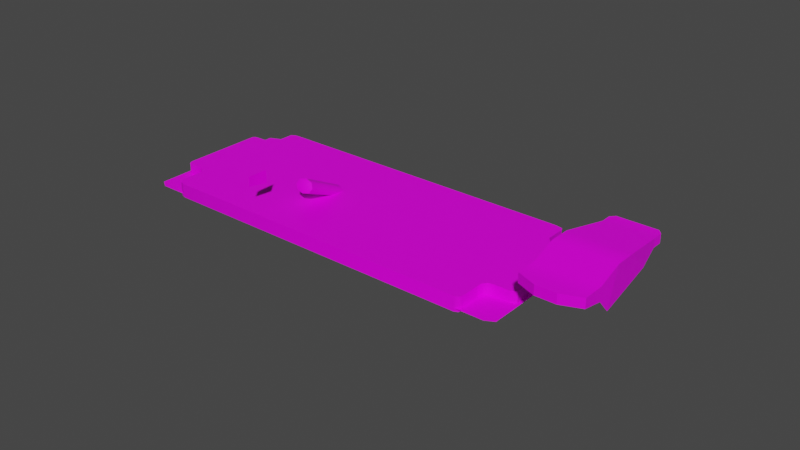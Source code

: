 # Source: untitled.blend  (saved by Blender 2.83.19; exported with 4.5.12 LTS)
import bpy
from mathutils import Matrix  # noqa: F401  (used for matrix-valued properties, if any)

bpy.ops.wm.read_factory_settings(use_empty=True)
scene = bpy.context.scene
scene.name = 'Scene'

# ---- collections
col_collection = bpy.data.collections.new('Collection'); scene.collection.children.link(col_collection)

# ---- images (referenced by path relative to the original .blend; pixels are not part of the script)
import os
ASSET_DIR = os.environ.get("B2B_ASSET_DIR", "")  # directory of the original .blend (textures are referenced by path, not embedded)
HERE = os.path.dirname(os.path.abspath(__file__))  # packed textures are extracted next to this script under _unpacked/

def load_image(name, relpath, width, height, colorspace="sRGB"):
    """Load a texture the original file referenced (path relative to the .blend, or extracted next to this script)."""
    p = next((c for c in (os.path.join(HERE, relpath), os.path.join(ASSET_DIR, relpath)) if relpath and os.path.exists(c)), "")
    if p:
        img = bpy.data.images.load(p, check_existing=True)
        img.name = name
    else:  # same state as the original file: an image datablock whose file is absent (Cycles renders it pink)
        img = bpy.data.images.new(name, width, height)
        img.source = "FILE"
        img.filepath = "//" + (relpath or name)
    img.colorspace_settings.name = colorspace
    return img
img_all_cockpit_atlas_0_jpg = load_image('all-cockpit-atlas-0.jpg', 'all-cockpit-atlas-0.jpg', 1024, 1024, 'sRGB')

# ---- materials (node trees are filled in below, after node groups)
mat_ac3dmat16_001 = bpy.data.materials.new('ac3dmat16.001')
mat_ac3dmat16_001.use_transparent_shadow = False
mat_ac3dmat16_001.diffuse_color = (1.0, 1.0, 1.0, 1.0)
mat_ac3dmat16_001.roughness = 1.0
mat_ac3dmat16_001.specular_intensity = 0.2

# ---- node groups
ng_auto_smooth = bpy.data.node_groups.new('Auto Smooth', 'GeometryNodeTree')
_s = ng_auto_smooth.interface.new_socket(name='Geometry', in_out='OUTPUT', socket_type='NodeSocketGeometry')
_s = ng_auto_smooth.interface.new_socket(name='Geometry', in_out='INPUT', socket_type='NodeSocketGeometry')
_s = ng_auto_smooth.interface.new_socket(name='Angle', in_out='INPUT', socket_type='NodeSocketFloat')
_s.subtype = 'ANGLE'
_s.min_value = 0.0
_s.max_value = 3.142
ng_auto_smooth.is_modifier = True
_N = ng_auto_smooth.nodes; _L = ng_auto_smooth.links
n0 = _N.new('NodeGroupOutput'); n0.name = 'Group Output'; n0.location = (480, -100)
n1 = _N.new('NodeGroupInput'); n1.name = 'Group Input'; n1.location = (-420, -300)
n2 = _N.new('NodeGroupInput'); n2.name = 'Group Input.001'; n2.location = (-60, -100)
n3 = _N.new('GeometryNodeSetShadeSmooth'); n3.name = 'Set Shade Smooth'; n3.location = (120, -100)
n3.domain = 'EDGE'
n4 = _N.new('GeometryNodeSetShadeSmooth'); n4.name = 'Set Shade Smooth.001'; n4.location = (300, -100)
n5 = _N.new('GeometryNodeInputMeshEdgeAngle'); n5.name = 'Edge Angle'; n5.location = (-420, -220)
n6 = _N.new('GeometryNodeInputEdgeSmooth'); n6.name = 'Is Edge Smooth'; n6.location = (-60, -160)
n7 = _N.new('GeometryNodeInputShadeSmooth'); n7.name = 'Is Face Smooth'; n7.location = (-240, -340)
n8 = _N.new('FunctionNodeBooleanMath'); n8.name = 'Boolean Math'; n8.location = (-60, -220)
n9 = _N.new('FunctionNodeCompare'); n9.name = 'Compare'; n9.location = (-240, -180)
n9.operation = 'LESS_EQUAL'
_L.new(n5.outputs[0], n9.inputs[0])
_L.new(n4.outputs[0], n0.inputs[0])
_L.new(n1.outputs[1], n9.inputs[1])
_L.new(n9.outputs[0], n8.inputs[0])
_L.new(n7.outputs[0], n8.inputs[1])
_L.new(n2.outputs[0], n3.inputs[0])
_L.new(n6.outputs[0], n3.inputs[1])
_L.new(n3.outputs[0], n4.inputs[0])
_L.new(n8.outputs[0], n3.inputs[2])
n0.is_active_output = True

# ---- material node trees
mat_ac3dmat16_001.use_nodes = True; mat_ac3dmat16_001.node_tree.nodes.clear()
_N = mat_ac3dmat16_001.node_tree.nodes; _L = mat_ac3dmat16_001.node_tree.links
n0 = _N.new('ShaderNodeBsdfPrincipled'); n0.name = 'Principled BSDF'; n0.location = (10, 300)
n0.distribution = 'GGX'
n0.subsurface_method = 'BURLEY'
n0.inputs[3].default_value = 1.45
n0.inputs[13].default_value = 0.2
n0.inputs[27].default_value = (0.0, 0.0, 0.0, 1.0)
n0.inputs[28].default_value = 1.0
n1 = _N.new('ShaderNodeOutputMaterial'); n1.name = 'Material Output'; n1.location = (300, 300)
n2 = _N.new('ShaderNodeTexImage'); n2.name = 'Image Texture'; n2.location = (0, 0)
n2.image = img_all_cockpit_atlas_0_jpg
_L.new(n0.outputs[0], n1.inputs[0])
_L.new(n2.outputs[0], n0.inputs[0])
n1.is_active_output = True

# ---- world
world_world = bpy.data.worlds.new('World'); scene.world = world_world
world_world.use_nodes = True; world_world.node_tree.nodes.clear()
_N = world_world.node_tree.nodes; _L = world_world.node_tree.links
n0 = _N.new('ShaderNodeOutputWorld'); n0.name = 'World Output'; n0.location = (300, 300)
n1 = _N.new('ShaderNodeBackground'); n1.name = 'Background'; n1.location = (10, 300)
n1.inputs[0].default_value = (0.05088, 0.05088, 0.05088, 1.0)
_L.new(n1.outputs[0], n0.inputs[0])
n0.is_active_output = True
world_world.color = (0.05088, 0.05088, 0.05088)
world_world.use_sun_shadow = False
world_world.sun_shadow_jitter_overblur = 0.0

# ---- meshes
me_htp_panel_mesh = bpy.data.meshes.new('htp_panel.mesh')
me_htp_panel_mesh.from_pydata([(0.02572, 0.03181, -0.06274), (0.02734, 0.03033, -0.05995), (0.02725, -0.03283, 0.05882), (0.02534, -0.03423, 0.06146), (-0.02568, -0.03423, 0.06146), (-0.0273, -0.0325, 0.0582), (-0.0274, 0.03041, -0.06011), (-0.02549, 0.03173, -0.06259), (-0.0272, -0.02428, 0.051), (-0.02701, -0.02505, 0.05243), (-0.02624, -0.02573, 0.05371), (-0.01869, -0.02581, 0.05387), (-0.01763, -0.02623, 0.05466), (-0.01676, -0.02708, 0.05626), (-0.01666, -0.0292, 0.06024), (-0.01647, -0.02979, 0.06136), (-0.0157, -0.03022, 0.06216), (0.01331, -0.0303, 0.06232), (0.01447, -0.03005, 0.06184), (0.01496, -0.0292, 0.06024), (0.01476, -0.02742, 0.0569), (0.01563, -0.0264, 0.05498), (0.0167, -0.02598, 0.05419), (0.02008, -0.02598, 0.05419), (0.02572, -0.02598, 0.05419), (0.02678, -0.02547, 0.05323), (0.02736, -0.02462, 0.05163), (0.02736, 0.02895, -0.04913), (0.02678, 0.02955, -0.05024), (0.02572, 0.0298, -0.05072), (0.02008, 0.0298, -0.05072), (0.01699, 0.0298, -0.05072), (0.01534, 0.03046, -0.05196), (0.01496, 0.03167, -0.05423), (0.01496, 0.03353, -0.05774), (0.01447, 0.03438, -0.05933), (0.01389, 0.03472, -0.05997), (-0.01512, 0.03472, -0.05997), (-0.01599, 0.03429, -0.05917), (-0.01628, 0.03345, -0.05758), (-0.01628, 0.03124, -0.05343), (-0.01724, 0.03022, -0.05152), (-0.01879, 0.02963, -0.0504), (-0.02585, 0.02963, -0.0504), (-0.02682, 0.02938, -0.04993), (-0.0273, 0.02819, -0.04769), (-0.0272, -0.0287, 0.04865), (-0.02701, -0.02946, 0.05008), (-0.02624, -0.03014, 0.05136), (-0.01869, -0.03022, 0.05152), (-0.01763, -0.03065, 0.05232), (-0.01676, -0.0315, 0.05391), (-0.01666, -0.03362, 0.0579), (-0.01647, -0.03421, 0.05901), (-0.0157, -0.03463, 0.05981), (0.01331, -0.03472, 0.05997), (0.01447, -0.03446, 0.05949), (0.01496, -0.03362, 0.0579), (0.01476, -0.03184, 0.05455), (0.01563, -0.03082, 0.05264), (0.0167, -0.03039, 0.05184), (0.02008, -0.03039, 0.05184), (0.02572, -0.03039, 0.05184), (0.02678, -0.02989, 0.05088), (0.02736, -0.02904, 0.04929), (0.02736, 0.02454, -0.05148), (0.02678, 0.02513, -0.05259), (0.02572, 0.02539, -0.05307), (0.02008, 0.02539, -0.05307), (0.01699, 0.02539, -0.05307), (0.01534, 0.02605, -0.05431), (0.01496, 0.02725, -0.05658), (0.01496, 0.02912, -0.06008), (0.01447, 0.02996, -0.06168), (0.01389, 0.0303, -0.06232), (-0.01512, 0.0303, -0.06232), (-0.01599, 0.02988, -0.06152), (-0.01628, 0.02903, -0.05993), (-0.01628, 0.02683, -0.05578), (-0.01724, 0.02581, -0.05387), (-0.01879, 0.02522, -0.05275), (-0.02585, 0.02522, -0.05275), (-0.02682, 0.02496, -0.05227), (-0.0273, 0.02378, -0.05004)], [], [(7, 6, 5, 4, 3, 2, 1, 0), (42, 11, 31), (42, 31, 32), (41, 42, 32), (11, 22, 31), (12, 22, 11), (12, 21, 22), (22, 23, 31), (30, 31, 23), (41, 32, 33), (41, 33, 40), (21, 12, 13), (13, 20, 21), (23, 27, 30), (23, 26, 27), (26, 23, 24), (30, 27, 29), (8, 11, 42), (8, 42, 45), (40, 33, 36), (40, 36, 37), (33, 34, 36), (40, 37, 39), (45, 42, 43), (11, 8, 10), (16, 20, 13), (16, 17, 20), (17, 19, 20), (43, 44, 45), (37, 38, 39), (34, 35, 36), (27, 28, 29), (24, 25, 26), (17, 18, 19), (46, 9, 8), (9, 46, 47), (47, 10, 9), (10, 47, 48), (10, 49, 11), (49, 10, 48), (11, 50, 12), (50, 11, 49), (50, 13, 12), (13, 50, 51), (51, 14, 13), (14, 51, 52), (52, 15, 14), (15, 52, 53), (15, 54, 16), (54, 15, 53), (16, 55, 17), (55, 16, 54), (17, 56, 18), (56, 17, 55), (56, 19, 18), (19, 56, 57), (57, 20, 19), (20, 57, 58), (58, 21, 20), (21, 58, 59), (21, 60, 22), (60, 21, 59), (22, 61, 23), (61, 22, 60), (23, 62, 24), (62, 23, 61), (24, 63, 25), (63, 24, 62), (63, 26, 25), (26, 63, 64), (64, 27, 26), (27, 64, 65), (65, 28, 27), (28, 65, 66), (67, 28, 66), (28, 67, 29), (68, 29, 67), (29, 68, 30), (69, 30, 68), (30, 69, 31), (70, 31, 69), (31, 70, 32), (70, 33, 32), (33, 70, 71), (71, 34, 33), (34, 71, 72), (72, 35, 34), (35, 72, 73), (74, 35, 73), (35, 74, 36), (75, 36, 74), (36, 75, 37), (76, 37, 75), (37, 76, 38), (76, 39, 38), (39, 76, 77), (77, 40, 39), (40, 77, 78), (78, 41, 40), (41, 78, 79), (80, 41, 79), (41, 80, 42), (81, 42, 80), (42, 81, 43), (82, 43, 81), (43, 82, 44), (82, 45, 44), (45, 82, 83), (83, 8, 45), (8, 83, 46), (10, 8, 9), (16, 14, 15), (16, 13, 14)])
me_htp_panel_mesh.polygons.foreach_set('use_smooth', [True] * 113)
_uv = me_htp_panel_mesh.uv_layers.new(name='UVMap')
_uv.uv.foreach_set('vector', [0.561, 0.3709, 0.5585, 0.373, 0.4403, 0.3729, 0.4371, 0.3711, 0.4371, 0.3143, 0.4397, 0.3122, 0.5583, 0.3121, 0.5611, 0.3139, 0.5507, 0.3641, 0.4481, 0.364, 0.5511, 0.3249, 0.5507, 0.3641, 0.5511, 0.3249, 0.5523, 0.3267, 0.5518, 0.3624, 0.5507, 0.3641, 0.5523, 0.3267, 0.4481, 0.364, 0.4478, 0.3252, 0.5511, 0.3249, 0.4473, 0.3628, 0.4478, 0.3252, 0.4481, 0.364, 0.4473, 0.3628, 0.447, 0.3264, 0.4478, 0.3252, 0.4478, 0.3252, 0.4478, 0.3215, 0.5511, 0.3249, 0.5511, 0.3215, 0.5511, 0.3249, 0.4478, 0.3215, 0.5518, 0.3624, 0.5523, 0.3267, 0.5545, 0.3271, 0.5518, 0.3624, 0.5545, 0.3271, 0.5537, 0.3613, 0.447, 0.3264, 0.4473, 0.3628, 0.4458, 0.3619, 0.4458, 0.3619, 0.4452, 0.3273, 0.447, 0.3264, 0.4478, 0.3215, 0.5495, 0.3135, 0.5511, 0.3215, 0.4478, 0.3215, 0.4503, 0.3135, 0.5495, 0.3135, 0.4503, 0.3135, 0.4478, 0.3215, 0.4478, 0.3153, 0.5511, 0.3215, 0.5495, 0.3135, 0.5511, 0.3153, 0.451, 0.3733, 0.4481, 0.364, 0.5507, 0.3641, 0.451, 0.3733, 0.5507, 0.3641, 0.5481, 0.3734, 0.5537, 0.3613, 0.5545, 0.3271, 0.5602, 0.3283, 0.5537, 0.3613, 0.5602, 0.3283, 0.5602, 0.3601, 0.5545, 0.3271, 0.558, 0.3271, 0.5602, 0.3283, 0.5537, 0.3613, 0.5602, 0.3601, 0.5578, 0.3613, 0.5481, 0.3734, 0.5507, 0.3641, 0.5507, 0.3718, 0.4481, 0.364, 0.451, 0.3733, 0.4483, 0.3722, 0.44, 0.3607, 0.4452, 0.3273, 0.4458, 0.3619, 0.44, 0.3607, 0.4398, 0.3289, 0.4452, 0.3273, 0.4398, 0.3289, 0.4419, 0.3271, 0.4452, 0.3273, 0.5507, 0.3718, 0.5503, 0.3729, 0.5481, 0.3734, 0.5602, 0.3601, 0.5594, 0.361, 0.5578, 0.3613, 0.558, 0.3271, 0.5595, 0.3277, 0.5602, 0.3283, 0.5495, 0.3135, 0.5506, 0.3142, 0.5511, 0.3153, 0.4478, 0.3153, 0.4488, 0.3142, 0.4503, 0.3135, 0.4398, 0.3289, 0.4403, 0.3277, 0.4419, 0.3271, 0.451, 0.3733, 0.4495, 0.3731, 0.451, 0.3733, 0.4495, 0.3731, 0.451, 0.3733, 0.4495, 0.3731, 0.4495, 0.3731, 0.4483, 0.3722, 0.4495, 0.3731, 0.4483, 0.3722, 0.4495, 0.3731, 0.4483, 0.3722, 0.4483, 0.3722, 0.4481, 0.364, 0.4481, 0.364, 0.4481, 0.364, 0.4483, 0.3722, 0.4483, 0.3722, 0.4481, 0.364, 0.4473, 0.3628, 0.4473, 0.3628, 0.4473, 0.3628, 0.4481, 0.364, 0.4481, 0.364, 0.4473, 0.3628, 0.4458, 0.3619, 0.4473, 0.3628, 0.4458, 0.3619, 0.4473, 0.3628, 0.4458, 0.3619, 0.4458, 0.3619, 0.4419, 0.3618, 0.4458, 0.3619, 0.4419, 0.3618, 0.4458, 0.3619, 0.4419, 0.3618, 0.4419, 0.3618, 0.4408, 0.3616, 0.4419, 0.3618, 0.4408, 0.3616, 0.4419, 0.3618, 0.4408, 0.3616, 0.4408, 0.3616, 0.44, 0.3607, 0.44, 0.3607, 0.44, 0.3607, 0.4408, 0.3616, 0.4408, 0.3616, 0.44, 0.3607, 0.4398, 0.3289, 0.4398, 0.3289, 0.4398, 0.3289, 0.44, 0.3607, 0.44, 0.3607, 0.4398, 0.3289, 0.4403, 0.3277, 0.4403, 0.3277, 0.4403, 0.3277, 0.4398, 0.3289, 0.4398, 0.3289, 0.4403, 0.3277, 0.4419, 0.3271, 0.4403, 0.3277, 0.4419, 0.3271, 0.4403, 0.3277, 0.4419, 0.3271, 0.4419, 0.3271, 0.4452, 0.3273, 0.4419, 0.3271, 0.4452, 0.3273, 0.4419, 0.3271, 0.4452, 0.3273, 0.4452, 0.3273, 0.447, 0.3264, 0.4452, 0.3273, 0.447, 0.3264, 0.4452, 0.3273, 0.447, 0.3264, 0.447, 0.3264, 0.4478, 0.3252, 0.4478, 0.3252, 0.4478, 0.3252, 0.447, 0.3264, 0.447, 0.3264, 0.4478, 0.3252, 0.4478, 0.3215, 0.4478, 0.3215, 0.4478, 0.3215, 0.4478, 0.3252, 0.4478, 0.3252, 0.4478, 0.3215, 0.4478, 0.3153, 0.4478, 0.3153, 0.4478, 0.3153, 0.4478, 0.3215, 0.4478, 0.3215, 0.4478, 0.3153, 0.4488, 0.3142, 0.4488, 0.3142, 0.4488, 0.3142, 0.4478, 0.3153, 0.4478, 0.3153, 0.4488, 0.3142, 0.4503, 0.3135, 0.4488, 0.3142, 0.4503, 0.3135, 0.4488, 0.3142, 0.4503, 0.3135, 0.4503, 0.3135, 0.5495, 0.3135, 0.4503, 0.3135, 0.5495, 0.3135, 0.4503, 0.3135, 0.5495, 0.3135, 0.5495, 0.3135, 0.5506, 0.3142, 0.5495, 0.3135, 0.5506, 0.3142, 0.5495, 0.3135, 0.5506, 0.3142, 0.5511, 0.3153, 0.5506, 0.3142, 0.5506, 0.3142, 0.5506, 0.3142, 0.5511, 0.3153, 0.5511, 0.3153, 0.5511, 0.3215, 0.5511, 0.3153, 0.5511, 0.3153, 0.5511, 0.3153, 0.5511, 0.3215, 0.5511, 0.3215, 0.5511, 0.3249, 0.5511, 0.3215, 0.5511, 0.3215, 0.5511, 0.3215, 0.5511, 0.3249, 0.5511, 0.3249, 0.5523, 0.3267, 0.5511, 0.3249, 0.5511, 0.3249, 0.5511, 0.3249, 0.5523, 0.3267, 0.5523, 0.3267, 0.5523, 0.3267, 0.5545, 0.3271, 0.5523, 0.3267, 0.5545, 0.3271, 0.5523, 0.3267, 0.5545, 0.3271, 0.5545, 0.3271, 0.558, 0.3271, 0.5545, 0.3271, 0.558, 0.3271, 0.5545, 0.3271, 0.558, 0.3271, 0.558, 0.3271, 0.5595, 0.3277, 0.558, 0.3271, 0.5595, 0.3277, 0.558, 0.3271, 0.5595, 0.3277, 0.5602, 0.3283, 0.5595, 0.3277, 0.5595, 0.3277, 0.5595, 0.3277, 0.5602, 0.3283, 0.5602, 0.3283, 0.5602, 0.3601, 0.5602, 0.3283, 0.5602, 0.3283, 0.5602, 0.3283, 0.5602, 0.3601, 0.5602, 0.3601, 0.5594, 0.361, 0.5602, 0.3601, 0.5602, 0.3601, 0.5602, 0.3601, 0.5594, 0.361, 0.5594, 0.361, 0.5594, 0.361, 0.5578, 0.3613, 0.5594, 0.361, 0.5578, 0.3613, 0.5594, 0.361, 0.5578, 0.3613, 0.5578, 0.3613, 0.5537, 0.3613, 0.5578, 0.3613, 0.5537, 0.3613, 0.5578, 0.3613, 0.5537, 0.3613, 0.5537, 0.3613, 0.5518, 0.3624, 0.5537, 0.3613, 0.5518, 0.3624, 0.5537, 0.3613, 0.5518, 0.3624, 0.5507, 0.3641, 0.5518, 0.3624, 0.5518, 0.3624, 0.5518, 0.3624, 0.5507, 0.3641, 0.5507, 0.3641, 0.5507, 0.3718, 0.5507, 0.3641, 0.5507, 0.3641, 0.5507, 0.3641, 0.5507, 0.3718, 0.5507, 0.3718, 0.5503, 0.3729, 0.5507, 0.3718, 0.5507, 0.3718, 0.5507, 0.3718, 0.5503, 0.3729, 0.5503, 0.3729, 0.5503, 0.3729, 0.5481, 0.3734, 0.5503, 0.3729, 0.5481, 0.3734, 0.5503, 0.3729, 0.5481, 0.3734, 0.5481, 0.3734, 0.451, 0.3733, 0.5481, 0.3734, 0.451, 0.3733, 0.5481, 0.3734, 0.451, 0.3733, 0.4483, 0.3722, 0.451, 0.3733, 0.4495, 0.3731, 0.44, 0.3607, 0.4419, 0.3618, 0.4408, 0.3616, 0.44, 0.3607, 0.4458, 0.3619, 0.4419, 0.3618])
me_htp_panel_mesh.materials.append(mat_ac3dmat16_001)
me_htp_panel_mesh.use_remesh_fix_poles = True
me_htp_panel_mesh.use_remesh_preserve_attributes = False
me_htp_panel_mesh.use_mirror_vertex_groups = False
me_htp_panel_mesh.update()
me_hyd_transfer_guard_lever_mesh_002 = bpy.data.meshes.new('hyd-transfer-guard-lever.mesh.002')
me_hyd_transfer_guard_lever_mesh_002.from_pydata([(0.007581, -0.001743, 0.01213), (0.01508, -0.001743, 0.01213), (0.01508, -0.004681, 0.01056), (0.007581, -0.005897, 0.009918)], [], [(1, 2, 3, 0)])
_uv = me_hyd_transfer_guard_lever_mesh_002.uv_layers.new(name='UVMap')
_uv.uv.foreach_set('vector', [0.1304, 0.3965, 0.1304, 0.3965, 0.1304, 0.3974, 0.1304, 0.3974])
me_hyd_transfer_guard_lever_mesh_002.materials.append(mat_ac3dmat16_001)
me_hyd_transfer_guard_lever_mesh_002.use_remesh_fix_poles = True
me_hyd_transfer_guard_lever_mesh_002.use_remesh_preserve_attributes = False
me_hyd_transfer_guard_lever_mesh_002.use_mirror_vertex_groups = False
me_hyd_transfer_guard_lever_mesh_002.update()
me_hyd_transfer_guard_lever_mesh_005 = bpy.data.meshes.new('hyd-transfer-guard-lever.mesh.005')
me_hyd_transfer_guard_lever_mesh_005.from_pydata([(0.003034, -0.01028, 0.007587), (0.003034, -0.0004313, -0.01093), (-0.03024, -0.002492, 0.007753), (-0.03024, 0.004061, -0.004571), (-0.02864, -0.003166, 0.009021), (-0.02864, 0.004735, -0.005839), (-0.02497, -0.003166, 0.009021), (-0.02497, 0.004735, -0.005839), (-0.01811, -0.006329, 0.008281), (-0.01811, 0.002353, -0.008047), (0.007581, -0.005897, 0.009918), (0.007581, 0.003951, -0.008604), (0.01787, -0.001435, 0.004458), (0.01508, -0.004681, 0.01056), (0.01508, 0.005167, -0.007957), (0.01787, 0.00192, -0.001852), (-0.0009513, 0.0009917, 0.01358), (-0.0009513, 0.01084, -0.004941), (0.01787, 0.004858, -0.0002896), (0.01787, 0.001503, 0.00602), (0.01508, 0.008105, -0.006395), (0.01508, -0.001743, 0.01213), (0.007581, 0.008105, -0.006395), (0.007581, -0.001743, 0.01213), (-0.008514, 0.01084, -0.004941), (-0.008514, 0.0009917, 0.01358), (-0.02497, 0.007471, -0.004384), (-0.02497, -0.0004302, 0.01048), (-0.02864, 0.007471, -0.004384), (-0.02864, -0.0004302, 0.01048), (-0.03024, 0.006797, -0.003116), (-0.03024, 0.0002438, 0.009208)], [], [(13, 14, 15, 12), (13, 10, 11, 14), (4, 2, 3, 5), (6, 4, 5, 7), (8, 6, 7, 9), (25, 8, 0, 16), (16, 0, 10, 23), (17, 1, 9, 24), (22, 11, 1, 17), (31, 2, 4, 29), (30, 3, 2, 31), (28, 5, 3, 30), (29, 4, 6, 27), (26, 7, 5, 28), (27, 6, 8, 25), (24, 9, 7, 26), (23, 10, 13, 21), (20, 14, 11, 22), (19, 12, 15, 18), (21, 13, 12, 19), (18, 15, 14, 20), (16, 17, 25), (17, 16, 23), (17, 24, 25), (17, 23, 22), (28, 30, 31, 29), (26, 28, 29, 27), (24, 26, 27, 25), (20, 22, 23, 21), (18, 20, 21, 19)])
me_hyd_transfer_guard_lever_mesh_005.polygons.foreach_set('use_smooth', [1, 1, 1, 1, 1, 0, 0, 0, 0, 0, 0, 0, 0, 0, 0, 0, 0, 0, 0, 0, 0, 1, 1, 1, 1, 1, 1, 1, 1, 1])
_uv = me_hyd_transfer_guard_lever_mesh_005.uv_layers.new(name='UVMap')
_uv.uv.foreach_set('vector', [0.1304, 0.3965, 0.1275, 0.3965, 0.1285, 0.3962, 0.1294, 0.3962, 0.1304, 0.3965, 0.1304, 0.3974, 0.1275, 0.3974, 0.1275, 0.3965, 0.1301, 0.4016, 0.1299, 0.4018, 0.128, 0.4018, 0.1278, 0.4016, 0.1301, 0.4012, 0.1301, 0.4016, 0.1278, 0.4016, 0.1278, 0.4012, 0.1302, 0.4004, 0.1301, 0.4012, 0.1278, 0.4012, 0.1277, 0.4004, 0.1304, 0.3993, 0.1302, 0.4004, 0.1304, 0.3979, 0.1304, 0.3984, 0.1304, 0.3984, 0.1304, 0.3979, 0.1304, 0.3974, 0.1304, 0.3974, 0.1275, 0.3984, 0.1275, 0.3979, 0.1277, 0.4004, 0.1275, 0.3993, 0.1275, 0.3974, 0.1275, 0.3974, 0.1275, 0.3979, 0.1275, 0.3984, 0.1299, 0.4018, 0.1299, 0.4018, 0.1301, 0.4016, 0.1301, 0.4016, 0.128, 0.4018, 0.128, 0.4018, 0.1299, 0.4018, 0.1299, 0.4018, 0.1278, 0.4016, 0.1278, 0.4016, 0.128, 0.4018, 0.128, 0.4018, 0.1301, 0.4016, 0.1301, 0.4016, 0.1301, 0.4012, 0.1301, 0.4012, 0.1278, 0.4012, 0.1278, 0.4012, 0.1278, 0.4016, 0.1278, 0.4016, 0.1301, 0.4012, 0.1301, 0.4012, 0.1302, 0.4004, 0.1304, 0.3993, 0.1275, 0.3993, 0.1277, 0.4004, 0.1278, 0.4012, 0.1278, 0.4012, 0.1304, 0.3974, 0.1304, 0.3974, 0.1304, 0.3965, 0.1304, 0.3965, 0.1275, 0.3965, 0.1275, 0.3965, 0.1275, 0.3974, 0.1275, 0.3974, 0.1294, 0.3962, 0.1294, 0.3962, 0.1285, 0.3962, 0.1285, 0.3962, 0.1304, 0.3965, 0.1304, 0.3965, 0.1294, 0.3962, 0.1294, 0.3962, 0.1285, 0.3962, 0.1285, 0.3962, 0.1275, 0.3965, 0.1275, 0.3965, 0.1316, 0.3984, 0.1268, 0.3984, 0.1316, 0.3993, 0.1268, 0.3984, 0.1316, 0.3984, 0.1316, 0.3974, 0.1268, 0.3984, 0.1268, 0.3993, 0.1316, 0.3993, 0.1268, 0.3984, 0.1316, 0.3974, 0.1268, 0.3974, 0.1273, 0.4016, 0.1276, 0.4018, 0.1308, 0.4018, 0.1312, 0.4016, 0.1273, 0.4012, 0.1273, 0.4016, 0.1312, 0.4016, 0.1312, 0.4012, 0.1268, 0.3993, 0.1273, 0.4012, 0.1312, 0.4012, 0.1316, 0.3993, 0.1268, 0.3965, 0.1268, 0.3974, 0.1316, 0.3974, 0.1316, 0.3965, 0.1284, 0.3962, 0.1268, 0.3965, 0.1316, 0.3965, 0.13, 0.3962])
me_hyd_transfer_guard_lever_mesh_005.materials.append(mat_ac3dmat16_001)
me_hyd_transfer_guard_lever_mesh_005.use_remesh_fix_poles = True
me_hyd_transfer_guard_lever_mesh_005.use_remesh_preserve_attributes = False
me_hyd_transfer_guard_lever_mesh_005.use_mirror_vertex_groups = False
me_hyd_transfer_guard_lever_mesh_005.update()
me_hyd_transfer_pump_switch_mesh = bpy.data.meshes.new('hyd-transfer-pump-switch.mesh')
me_hyd_transfer_pump_switch_mesh.from_pydata([(-0.008514, -0.003065, 0.0008426), (-0.007936, -0.004533, 0.000974), (-0.007354, -0.005243, -0.0003156), (-0.00711, -0.004778, -0.002271), (-0.007346, -0.003413, -0.003748), (-0.007924, -0.001945, -0.003879), (-0.008506, -0.001236, -0.002589), (-0.00875, -0.001699, -0.0006337), (0.006258, 0.003103, 0.00486), (0.007005, 0.001206, 0.00503), (0.007757, 0.0002882, 0.003363), (0.008073, 0.0008876, 0.0008357), (0.007768, 0.002652, -0.001072), (0.00702, 0.004549, -0.001242), (0.006268, 0.005467, 0.0004251), (0.005953, 0.004868, 0.002952), (0.008064, 0.003308, 0.002129)], [], [(16, 15, 8), (16, 14, 15), (16, 13, 14), (16, 12, 13), (16, 11, 12), (16, 10, 11), (16, 9, 10), (16, 8, 9), (0, 8, 15, 7), (7, 15, 14, 6), (6, 14, 13, 5), (5, 13, 12, 4), (4, 12, 11, 3), (3, 11, 10, 2), (2, 10, 9, 1), (1, 9, 8, 0)])
me_hyd_transfer_pump_switch_mesh.polygons.foreach_set('use_smooth', [True] * 16)
_uv = me_hyd_transfer_pump_switch_mesh.uv_layers.new(name='UVMap')
_uv.uv.foreach_set('vector', [0.1378, 0.3887, 0.1349, 0.3887, 0.1357, 0.3867, 0.1378, 0.3887, 0.1357, 0.3908, 0.1349, 0.3887, 0.1378, 0.3887, 0.1377, 0.3916, 0.1357, 0.3908, 0.1378, 0.3887, 0.1398, 0.3908, 0.1377, 0.3916, 0.1378, 0.3887, 0.1406, 0.3887, 0.1398, 0.3908, 0.1378, 0.3887, 0.1398, 0.3867, 0.1406, 0.3887, 0.1378, 0.3887, 0.1377, 0.3858, 0.1398, 0.3867, 0.1378, 0.3887, 0.1357, 0.3867, 0.1377, 0.3858, 0.1358, 0.3872, 0.1357, 0.3867, 0.1349, 0.3887, 0.1352, 0.3888, 0.1352, 0.3888, 0.1349, 0.3887, 0.1357, 0.3908, 0.1358, 0.3904, 0.1358, 0.3904, 0.1357, 0.3908, 0.1377, 0.3916, 0.1374, 0.391, 0.1374, 0.391, 0.1377, 0.3916, 0.1398, 0.3908, 0.139, 0.3904, 0.139, 0.3904, 0.1398, 0.3908, 0.1406, 0.3887, 0.1396, 0.3888, 0.1396, 0.3888, 0.1406, 0.3887, 0.1398, 0.3867, 0.139, 0.3872, 0.139, 0.3872, 0.1398, 0.3867, 0.1377, 0.3858, 0.1374, 0.3866, 0.1374, 0.3866, 0.1377, 0.3858, 0.1357, 0.3867, 0.1358, 0.3872])
me_hyd_transfer_pump_switch_mesh.materials.append(mat_ac3dmat16_001)
me_hyd_transfer_pump_switch_mesh.use_remesh_fix_poles = True
me_hyd_transfer_pump_switch_mesh.use_remesh_preserve_attributes = False
me_hyd_transfer_pump_switch_mesh.use_mirror_vertex_groups = False
me_hyd_transfer_pump_switch_mesh.update()

# ---- objects
ob_guard = bpy.data.objects.new('guard', None)
ob_guard_001 = bpy.data.objects.new('guard.001', None)
ob_guard_002 = bpy.data.objects.new('guard.002', None)
ob_guard_003 = bpy.data.objects.new('guard.003', None)
ob_guard_004 = bpy.data.objects.new('guard.004', None)
ob_guard_005 = bpy.data.objects.new('guard.005', None)
ob_htp_mount = bpy.data.objects.new('htp_mount', None)
ob_htp_mount_001 = bpy.data.objects.new('htp_mount.001', None)
ob_htp_mount_002 = bpy.data.objects.new('htp_mount.002', None)
ob_htp_mount_003 = bpy.data.objects.new('htp_mount.003', None)
ob_htp_mount_004 = bpy.data.objects.new('htp_mount.004', None)
ob_htp_mount_005 = bpy.data.objects.new('htp_mount.005', None)
ob_htp_panel = bpy.data.objects.new('htp_panel', me_htp_panel_mesh)
ob_hyd_transfer_guard_lever_002 = bpy.data.objects.new('hyd-transfer-guard-lever.002', me_hyd_transfer_guard_lever_mesh_002)
ob_hyd_transfer_guard_lever_005 = bpy.data.objects.new('hyd-transfer-guard-lever.005', me_hyd_transfer_guard_lever_mesh_005)
ob_hyd_transfer_pump_switch = bpy.data.objects.new('hyd-transfer-pump-switch', me_hyd_transfer_pump_switch_mesh)
ob_mm_hyd_transfer_pump = bpy.data.objects.new('mm_hyd-transfer-pump', None)

# ---- transforms, parenting, visibility, modifiers, constraints
ob_guard.parent = ob_htp_mount
ob_guard.location = (0.01347, 0.01708, 0.008704)
ob_guard.empty_display_size = 0.01
ob_guard.lineart.crease_threshold = 0.0
ob_guard_001.parent = ob_htp_mount_001
ob_guard_001.location = (0.01347, 0.01708, 0.008704)
ob_guard_001.empty_display_size = 0.01
ob_guard_001.lineart.crease_threshold = 0.0
ob_guard_002.parent = ob_htp_mount_002
ob_guard_002.location = (0.01347, 0.01708, 0.008704)
ob_guard_002.empty_display_size = 0.01
ob_guard_002.lineart.crease_threshold = 0.0
ob_guard_003.parent = ob_htp_mount_003
ob_guard_003.location = (0.01347, 0.01708, 0.008704)
ob_guard_003.empty_display_size = 0.01
ob_guard_003.lineart.crease_threshold = 0.0
ob_guard_004.parent = ob_htp_mount_004
ob_guard_004.location = (0.01347, 0.01708, 0.008704)
ob_guard_004.empty_display_size = 0.01
ob_guard_004.lineart.crease_threshold = 0.0
ob_guard_005.parent = ob_htp_mount_005
ob_guard_005.location = (0.01347, 0.01708, 0.008704)
ob_guard_005.empty_display_size = 0.01
ob_guard_005.lineart.crease_threshold = 0.0
ob_htp_mount.parent = ob_mm_hyd_transfer_pump
ob_htp_mount.location = (-0.01026, 0.01825, 0.009324)
ob_htp_mount.empty_display_size = 0.01
ob_htp_mount.lineart.crease_threshold = 0.0
ob_htp_mount_001.parent = ob_mm_hyd_transfer_pump
ob_htp_mount_001.location = (-0.01026, 0.01825, 0.009324)
ob_htp_mount_001.empty_display_size = 0.01
ob_htp_mount_001.lineart.crease_threshold = 0.0
ob_htp_mount_002.parent = ob_mm_hyd_transfer_pump
ob_htp_mount_002.location = (-0.01026, 0.01825, 0.009324)
ob_htp_mount_002.empty_display_size = 0.01
ob_htp_mount_002.lineart.crease_threshold = 0.0
ob_htp_mount_003.parent = ob_mm_hyd_transfer_pump
ob_htp_mount_003.location = (-0.01026, 0.01825, 0.009324)
ob_htp_mount_003.empty_display_size = 0.01
ob_htp_mount_003.lineart.crease_threshold = 0.0
ob_htp_mount_004.parent = ob_mm_hyd_transfer_pump
ob_htp_mount_004.location = (-0.01026, 0.01825, 0.009324)
ob_htp_mount_004.empty_display_size = 0.01
ob_htp_mount_004.lineart.crease_threshold = 0.0
ob_htp_mount_005.parent = ob_mm_hyd_transfer_pump
ob_htp_mount_005.location = (-0.01026, 0.01825, 0.009324)
ob_htp_mount_005.empty_display_size = 0.01
ob_htp_mount_005.lineart.crease_threshold = 0.0
ob_htp_panel.parent = ob_htp_mount_005
ob_htp_panel.location = (-0.01347, -0.01708, -0.008704)
ob_htp_panel.show_transparent = True
ob_htp_panel.lineart.crease_threshold = 0.0
_m = ob_htp_panel.modifiers.new('Auto Smooth', 'NODES')
_m.node_group = ng_auto_smooth
_gi = [s.identifier for s in ng_auto_smooth.interface.items_tree if s.item_type == 'SOCKET' and s.in_out == 'INPUT']
_m[_gi[1]] = 0.7854  # Angle
ob_hyd_transfer_guard_lever_002.parent = ob_guard_002
ob_hyd_transfer_guard_lever_002.location = (-0.01526, -0.03154, -0.0007754)
ob_hyd_transfer_guard_lever_002.show_transparent = True
ob_hyd_transfer_guard_lever_002.lineart.crease_threshold = 0.0
_m = ob_hyd_transfer_guard_lever_002.modifiers.new('Auto Smooth', 'NODES')
_m.node_group = ng_auto_smooth
_gi = [s.identifier for s in ng_auto_smooth.interface.items_tree if s.item_type == 'SOCKET' and s.in_out == 'INPUT']
_m[_gi[1]] = 3.142  # Angle
ob_hyd_transfer_guard_lever_005.parent = ob_guard_005
ob_hyd_transfer_guard_lever_005.location = (-0.01954, 0.01533, -0.08855)
ob_hyd_transfer_guard_lever_005.show_transparent = True
ob_hyd_transfer_guard_lever_005.lineart.crease_threshold = 0.0
_m = ob_hyd_transfer_guard_lever_005.modifiers.new('Auto Smooth', 'NODES')
_m.node_group = ng_auto_smooth
_gi = [s.identifier for s in ng_auto_smooth.interface.items_tree if s.item_type == 'SOCKET' and s.in_out == 'INPUT']
_m[_gi[1]] = 3.142  # Angle
ob_hyd_transfer_pump_switch.parent = ob_htp_mount_005
ob_hyd_transfer_pump_switch.location = (-0.008368, -0.01917, 0.006985)
ob_hyd_transfer_pump_switch.show_transparent = True
ob_hyd_transfer_pump_switch.lineart.crease_threshold = 0.0
_m = ob_hyd_transfer_pump_switch.modifiers.new('Auto Smooth', 'NODES')
_m.node_group = ng_auto_smooth
_gi = [s.identifier for s in ng_auto_smooth.interface.items_tree if s.item_type == 'SOCKET' and s.in_out == 'INPUT']
_m[_gi[1]] = 0.7854  # Angle
ob_mm_hyd_transfer_pump.location = (0.0777, 0.01205, 0.001673)
ob_mm_hyd_transfer_pump.rotation_euler = (1.08, -0.0, -1.571)
ob_mm_hyd_transfer_pump.empty_display_size = 0.01
ob_mm_hyd_transfer_pump.lineart.crease_threshold = 0.0

# ---- collection membership
col_collection.objects.link(ob_guard)
col_collection.objects.link(ob_guard_001)
col_collection.objects.link(ob_guard_002)
col_collection.objects.link(ob_guard_003)
col_collection.objects.link(ob_guard_004)
col_collection.objects.link(ob_guard_005)
col_collection.objects.link(ob_htp_mount)
col_collection.objects.link(ob_htp_mount_001)
col_collection.objects.link(ob_htp_mount_002)
col_collection.objects.link(ob_htp_mount_003)
col_collection.objects.link(ob_htp_mount_004)
col_collection.objects.link(ob_htp_mount_005)
col_collection.objects.link(ob_htp_panel)
col_collection.objects.link(ob_hyd_transfer_guard_lever_002)
col_collection.objects.link(ob_hyd_transfer_guard_lever_005)
col_collection.objects.link(ob_hyd_transfer_pump_switch)
col_collection.objects.link(ob_mm_hyd_transfer_pump)

# ---- scene / render settings (as saved in the file)
scene.frame_start = 1; scene.frame_end = 250; scene.frame_set(1)
scene.render.engine = 'BLENDER_EEVEE_NEXT'
scene.cycles.use_denoising = False
scene.cycles.samples = 128
scene.cycles.sampling_pattern = 'TABULATED_SOBOL'
scene.cycles.use_adaptive_sampling = False
scene.cycles.use_light_tree = False
scene.view_settings.view_transform = 'Filmic'
bpy.context.view_layer.update()

# ---- added for rendering (the .blend has no active camera and no usable light): camera, sun
cam_auto = bpy.data.cameras.new('AutoCamera')
cam_auto.lens = 50.0
cam_auto.sensor_width = 36.0
cam_auto.clip_end = 1000.0
ob_auto_camera = bpy.data.objects.new('AutoCamera', cam_auto)
scene.collection.objects.link(ob_auto_camera)
ob_auto_camera.location = (0.293176, -0.205078, 0.163475)
ob_auto_camera.rotation_euler = (1.09748, -7.21219e-08, 0.694738)
scene.camera = ob_auto_camera
light_auto_sun = bpy.data.lights.new('AutoSun', 'SUN')
light_auto_sun.energy = 3.0
light_auto_sun.angle = 0.0523599
ob_auto_sun = bpy.data.objects.new('AutoSun', light_auto_sun)
scene.collection.objects.link(ob_auto_sun)
ob_auto_sun.rotation_euler = (0.872665, 0.174533, 0.523599)
bpy.context.view_layer.update()
